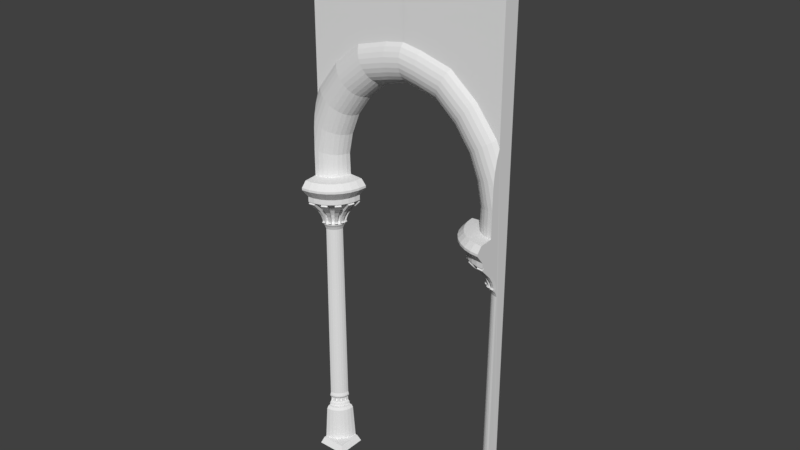 # Source: arch.blend  (saved by Blender 2.78.0; exported with 4.5.12 LTS)
import bpy
from mathutils import Matrix  # noqa: F401  (used for matrix-valued properties, if any)

bpy.ops.wm.read_factory_settings(use_empty=True)
scene = bpy.context.scene
scene.name = 'Scene'

# ---- collections
col_collection_1 = bpy.data.collections.new('Collection 1'); scene.collection.children.link(col_collection_1)

# ---- world
world_world = bpy.data.worlds.new('World'); scene.world = world_world
world_world.color = (0.05088, 0.05088, 0.05088)
world_world.use_sun_shadow = False
world_world.sun_shadow_jitter_overblur = 0.0
world_world.cycles.sampling_method = 'MANUAL'

# ---- meshes
me_cylinder_000 = bpy.data.meshes.new('Cylinder.000')
me_cylinder_000.from_pydata([(3.391, -1.42, 0.0009027), (3.648, -1.163, 0.2), (4.8, -1.045, 0.2), (4.8, -0.8119, 1.942), (4.596, -1.025, 0.2), (4.641, -0.7963, 1.942), (4.4, -0.9654, 0.2), (4.489, -0.7501, 1.942), (4.219, -0.8687, 0.2), (4.348, -0.675, 1.942), (4.06, -0.7387, 0.2), (4.225, -0.5739, 1.942), (3.93, -0.5803, 0.2), (4.124, -0.4508, 1.942), (3.834, -0.3995, 0.2), (4.049, -0.3104, 1.942), (3.774, -0.2034, 0.2), (4.003, -0.158, 1.942), (3.754, 0.0005511, 0.2), (3.987, 0.0005511, 1.942), (4.8, -0.6961, 1.951), (4.664, -0.6827, 1.951), (4.533, -0.6431, 1.951), (4.413, -0.5787, 1.951), (4.307, -0.492, 1.951), (4.22, -0.3865, 1.951), (4.156, -0.266, 1.951), (4.116, -0.1354, 1.951), (4.103, 0.0005502, 1.951), (4.8, -0.6658, 2.09), (4.67, -0.653, 2.09), (4.545, -0.6151, 2.09), (4.429, -0.5535, 2.09), (4.328, -0.4706, 2.09), (4.246, -0.3697, 2.09), (4.184, -0.2545, 2.09), (4.146, -0.1294, 2.09), (4.133, 0.0005502, 2.09), (4.8, -0.5969, 2.148), (4.683, -0.5855, 2.148), (4.571, -0.5515, 2.148), (4.468, -0.4963, 2.148), (4.377, -0.4219, 2.148), (4.303, -0.3314, 2.148), (4.248, -0.2281, 2.148), (4.214, -0.116, 2.148), (4.202, 0.0005502, 2.148), (4.8, -0.5803, 2.349), (4.686, -0.5691, 2.349), (4.577, -0.5361, 2.349), (4.477, -0.4824, 2.349), (4.389, -0.4102, 2.349), (4.317, -0.3222, 2.349), (4.263, -0.2217, 2.349), (4.23, -0.1128, 2.349), (4.219, 0.0005502, 2.349), (4.8, -0.6492, 2.461), (4.673, -0.6368, 2.461), (4.551, -0.5998, 2.461), (4.439, -0.5397, 2.461), (4.34, -0.4589, 2.461), (4.259, -0.3605, 2.461), (4.199, -0.2481, 2.461), (4.162, -0.1262, 2.461), (4.15, 0.0005502, 2.461), (4.8, -0.6492, 2.517), (4.673, -0.6368, 2.517), (4.551, -0.5998, 2.517), (4.439, -0.5397, 2.517), (4.34, -0.4589, 2.517), (4.259, -0.3605, 2.517), (4.199, -0.2481, 2.517), (4.162, -0.1262, 2.517), (4.15, 0.0005502, 2.517), (4.8, -0.6047, 2.655), (4.682, -0.5931, 2.655), (4.568, -0.5586, 2.655), (4.463, -0.5027, 2.655), (4.372, -0.4274, 2.655), (4.296, -0.3357, 2.655), (4.24, -0.2311, 2.655), (4.206, -0.1175, 2.655), (4.194, 0.0005502, 2.655), (4.8, -0.6047, 11.95), (4.682, -0.5931, 11.95), (4.568, -0.5586, 11.95), (4.463, -0.5027, 11.95), (4.372, -0.4274, 11.95), (4.296, -0.3357, 11.95), (4.24, -0.2311, 11.95), (4.206, -0.1175, 11.95), (4.194, 0.0005502, 11.95), (4.8, -0.905, 1.821), (4.623, -0.8876, 1.821), (4.453, -0.8361, 1.821), (4.297, -0.7524, 1.821), (4.159, -0.6398, 1.821), (4.047, -0.5026, 1.821), (3.963, -0.346, 1.821), (3.911, -0.1761, 1.821), (3.894, 0.0005511, 1.821), (4.8, -0.6808, 12.07), (4.667, -0.6677, 12.07), (4.539, -0.6289, 12.07), (4.421, -0.566, 12.07), (4.318, -0.4812, 12.07), (4.233, -0.378, 12.07), (4.17, -0.2602, 12.07), (4.131, -0.1324, 12.07), (4.118, 0.0005502, 12.07), (4.8, -0.6808, 12.13), (4.667, -0.6677, 12.13), (4.539, -0.6289, 12.13), (4.421, -0.566, 12.13), (4.318, -0.4812, 12.13), (4.233, -0.378, 12.13), (4.17, -0.2602, 12.13), (4.131, -0.1324, 12.13), (4.118, 0.0005502, 12.13), (4.8, -0.608, 12.24), (4.681, -0.5963, 12.24), (4.567, -0.5617, 12.24), (4.461, -0.5055, 12.24), (4.369, -0.4298, 12.24), (4.294, -0.3376, 12.24), (4.237, -0.2323, 12.24), (4.203, -0.1182, 12.24), (4.191, 0.0005502, 12.24), (4.8, -0.6354, 12.41), (4.676, -0.6232, 12.41), (4.556, -0.587, 12.41), (4.446, -0.5282, 12.41), (4.35, -0.4491, 12.41), (4.271, -0.3528, 12.41), (4.212, -0.2428, 12.41), (4.176, -0.1235, 12.41), (4.164, 0.0005502, 12.41), (4.8, -0.7273, 12.65), (4.658, -0.7134, 12.65), (4.521, -0.6719, 12.65), (4.395, -0.6047, 12.65), (4.285, -0.5141, 12.65), (4.194, -0.4038, 12.65), (4.127, -0.278, 12.65), (4.086, -0.1415, 12.65), (4.072, 0.0005502, 12.65), (4.8, -0.929, 12.97), (4.618, -0.9111, 12.97), (4.444, -0.8582, 12.97), (4.283, -0.7723, 12.97), (4.142, -0.6567, 12.97), (4.027, -0.5159, 12.97), (3.941, -0.3552, 12.97), (3.888, -0.1808, 12.97), (3.87, 0.0005511, 12.97), (4.8, -1.512, 13.57), (4.505, -1.483, 13.57), (4.221, -1.397, 13.57), (3.959, -1.257, 13.57), (3.73, -1.069, 13.57), (3.542, -0.8397, 13.57), (3.402, -0.5782, 13.57), (3.316, -0.2945, 13.57), (3.287, 0.0005511, 13.57), (4.8, -1.624, 13.57), (4.483, -1.593, 13.57), (4.178, -1.501, 13.57), (3.897, -1.35, 13.57), (3.651, -1.148, 13.57), (3.449, -0.9021, 13.57), (3.299, -0.6212, 13.57), (3.206, -0.3164, 13.57), (3.175, 0.0005511, 13.57), (4.8, -1.624, 13.82), (4.483, -1.593, 13.82), (4.178, -1.501, 13.82), (3.897, -1.35, 13.82), (3.651, -1.148, 13.82), (3.449, -0.9021, 13.82), (3.299, -0.6212, 13.82), (3.206, -0.3164, 13.82), (3.175, 0.0005511, 13.82), (4.8, -1.995, 14.28), (4.41, -1.957, 14.28), (4.036, -1.844, 14.28), (3.691, -1.659, 14.28), (3.388, -1.411, 14.28), (3.14, -1.108, 14.28), (2.956, -0.7633, 14.28), (2.842, -0.3889, 14.28), (2.804, 0.0005511, 14.28), (4.8, -1.995, 14.39), (4.41, -1.957, 14.39), (4.036, -1.844, 14.39), (3.691, -1.659, 14.39), (3.388, -1.411, 14.39), (3.14, -1.108, 14.39), (2.956, -0.7633, 14.39), (2.842, -0.3889, 14.39), (2.804, 0.0005511, 14.39), (4.8, -1.752, 14.66), (4.458, -1.718, 14.66), (4.129, -1.618, 14.66), (3.826, -1.456, 14.66), (3.561, -1.238, 14.66), (3.343, -0.9729, 14.66), (3.181, -0.67, 14.66), (3.081, -0.3413, 14.66), (3.047, 0.0005511, 14.66), (4.8, -1.112, 14.7), (4.583, -1.091, 14.7), (4.374, -1.027, 14.7), (4.181, -0.9246, 14.7), (4.013, -0.7862, 14.7), (3.874, -0.6176, 14.7), (3.772, -0.4253, 14.7), (3.708, -0.2165, 14.7), (3.687, 0.0005511, 14.7), (4.8, -1.112, 15.95), (4.588, -1.091, 15.9), (4.384, -1.027, 15.86), (4.196, -0.9246, 15.82), (4.031, -0.7862, 15.78), (3.896, -0.6176, 15.75), (3.796, -0.4253, 15.73), (3.734, -0.2165, 15.72), (3.713, 0.0005511, 15.71), (4.74, -1.091, 17.21), (4.54, -1.112, 17.13), (4.341, -1.091, 17.04), (4.149, -1.027, 16.96), (3.972, -0.9246, 16.89), (3.817, -0.7862, 16.82), (3.69, -0.6176, 16.77), (3.595, -0.4253, 16.73), (3.537, -0.2165, 16.7), (3.517, 0.0005511, 16.69), (4.647, -0.7862, 18.83), (4.512, -0.9246, 18.72), (4.357, -1.027, 18.61), (4.19, -1.091, 18.49), (4.016, -1.112, 18.36), (3.841, -1.091, 18.23), (3.674, -1.027, 18.1), (3.519, -0.9246, 17.99), (3.384, -0.7862, 17.89), (3.273, -0.6176, 17.8), (3.19, -0.4253, 17.74), (3.139, -0.2165, 17.71), (3.122, 0.0005511, 17.69), (3.867, 0.0005511, 20.37), (3.657, -0.7862, 20.12), (3.548, -0.9246, 20.0), (3.424, -1.027, 19.85), (3.289, -1.091, 19.69), (3.149, -1.112, 19.52), (3.008, -1.091, 19.36), (2.874, -1.027, 19.2), (2.749, -0.9246, 19.05), (2.641, -0.7862, 18.92), (2.551, -0.6176, 18.82), (2.485, -0.4253, 18.74), (2.444, -0.2165, 18.69), (2.43, 0.0005521, 18.67), (2.531, 0.0005511, 21.47), (2.381, -0.7862, 21.18), (2.304, -0.9246, 21.03), (2.215, -1.027, 20.86), (2.119, -1.091, 20.67), (2.019, -1.112, 20.48), (1.919, -1.091, 20.29), (1.823, -1.027, 20.1), (1.735, -0.9246, 19.93), (1.657, -0.7862, 19.78), (1.593, -0.6176, 19.66), (1.546, -0.4253, 19.57), (1.517, -0.2165, 19.51), (1.507, 0.0005521, 19.49), (0.9145, 0.0005511, 21.93), (0.875, -0.7862, 21.6), (0.8545, -0.9246, 21.44), (0.8312, -1.027, 21.25), (0.8059, -1.091, 21.04), (0.7795, -1.112, 20.82), (0.7532, -1.091, 20.61), (0.7279, -1.027, 20.4), (0.7045, -0.9246, 20.21), (0.6841, -0.7862, 20.04), (0.6673, -0.6176, 19.9), (0.6548, -0.4253, 19.8), (0.6471, -0.2165, 19.74), (0.6445, 0.0005521, 19.72), (4.654, -0.7981, 12.21), (4.787, -0.8112, 12.21), (4.359, -0.6815, 12.21), (4.477, -0.7445, 12.21), (4.132, -0.4611, 12.21), (4.217, -0.5644, 12.21), (4.006, -0.1704, 12.21), (4.045, -0.2982, 12.21), (3.988, 0.01339, 12.21), (4.666, -0.7476, 12.27), (4.785, -0.7593, 12.27), (4.39, -0.6396, 12.27), (4.495, -0.6958, 12.27), (4.176, -0.434, 12.27), (4.252, -0.5262, 12.27), (4.057, -0.1623, 12.27), (4.092, -0.2765, 12.27), (4.04, 0.01545, 12.27), (4.661, -0.7725, 12.37), (4.785, -0.7847, 12.37), (4.376, -0.6605, 12.37), (4.486, -0.7193, 12.37), (4.155, -0.4479, 12.37), (4.234, -0.5443, 12.37), (4.032, -0.1671, 12.37), (4.069, -0.2864, 12.37), (4.014, 0.01526, 12.37), (4.644, -0.8517, 12.58), (4.786, -0.8657, 12.58), (4.33, -0.7273, 12.58), (4.456, -0.7945, 12.58), (4.087, -0.492, 12.58), (4.177, -0.6023, 12.58), (3.953, -0.1818, 12.58), (3.994, -0.3184, 12.58), (3.933, 0.01418, 12.58), (4.606, -1.033, 12.88), (4.788, -1.051, 12.88), (4.225, -0.8804, 12.88), (4.386, -0.9663, 12.88), (3.932, -0.5936, 12.88), (4.048, -0.7344, 12.88), (3.771, -0.2164, 12.88), (3.824, -0.3907, 12.88), (3.748, 0.01256, 12.88), (4.494, -1.594, 13.47), (4.789, -1.623, 13.47), (3.907, -1.356, 13.47), (4.168, -1.495, 13.47), (3.456, -0.9107, 13.47), (3.644, -1.14, 13.47), (3.209, -0.327, 13.47), (3.295, -0.6107, 13.47), (3.176, 0.01152, 13.47), (4.692, -0.4966, 2.141), (4.808, -0.5081, 2.141), (4.51, -0.4175, 2.141), (4.613, -0.4728, 2.141), (4.372, -0.2748, 2.141), (4.446, -0.3653, 2.141), (4.299, -0.09011, 2.141), (4.333, -0.2022, 2.141), (4.291, -0.008197, 2.141), (4.811, 0.0005506, 0.2), (4.811, 0.0005502, 19.15), (4.811, 0.0005502, 27.45), (4.695, -0.4803, 2.341), (4.808, -0.4915, 2.341), (4.519, -0.4037, 2.341), (4.619, -0.4574, 2.341), (4.386, -0.2655, 2.341), (4.458, -0.3536, 2.341), (4.315, -0.08686, 2.341), (4.348, -0.1958, 2.341), (4.308, -0.008197, 2.341), (4.695, -0.5277, 11.78), (4.8, -0.5381, 11.78), (4.8, -0.7862, 18.48), (4.8, -0.7862, 27.45), (4.8, -1.091, 16.95), (4.8, -1.071, 17.24), (4.8, -0.9246, 18.07), (4.261, 0.0005502, 11.78), (4.8, -0.7862, 19.47), (4.271, -0.1045, 11.78), (4.8, -1.027, 17.6), (4.302, -0.2056, 11.78), (4.352, -0.2987, 11.78), (4.419, -0.3803, 11.78), (4.5, -0.4473, 11.78), (4.593, -0.4971, 11.78), (-0.00211, -0.7862, 27.43), (2.799, -0.7862, 27.45), (4.138, -0.7862, 27.45), (0.9838, -0.7862, 27.45), (2.767, 0.0005502, 27.45), (0.9275, 0.0005511, 27.45), (4.021, 0.0005502, 27.45), (-0.00211, 0.0005521, 22.08), (-0.00211, -0.7862, 21.75), (-0.00211, -0.9246, 21.59), (-0.00211, -1.027, 21.39), (-0.00211, -1.091, 21.19), (-0.00211, -1.112, 20.97), (-0.00211, -1.091, 20.76), (-0.00211, -1.027, 20.55), (-0.00211, -0.9246, 20.36), (-0.00211, -0.7862, 20.19), (-0.00211, -0.6176, 20.05), (-0.00211, -0.4253, 19.95), (-0.00211, -0.2165, 19.89), (-0.00211, 0.000553, 19.87), (-0.00211, -0.6734, 27.44), (-0.00211, 0.0005511, 27.45), (-0.00211, -0.4015, 27.44), (-0.00211, -0.5433, 27.44), (3.391, 2.384e-07, 0.0009027), (3.648, -2.384e-07, 0.2), (4.811, -1.163, 0.2), (4.811, -1.42, 0.0009027), (4.811, 2.384e-07, 0.0009027), (-3.391, -1.42, 0.0009027), (-3.648, -1.163, 0.2), (-4.8, -1.045, 0.2), (-4.8, -0.8119, 1.942), (-4.596, -1.025, 0.2), (-4.641, -0.7963, 1.942), (-4.4, -0.9654, 0.2), (-4.489, -0.7501, 1.942), (-4.219, -0.8687, 0.2), (-4.348, -0.675, 1.942), (-4.06, -0.7387, 0.2), (-4.225, -0.5739, 1.942), (-3.93, -0.5803, 0.2), (-4.124, -0.4508, 1.942), (-3.834, -0.3995, 0.2), (-4.049, -0.3104, 1.942), (-3.774, -0.2034, 0.2), (-4.003, -0.158, 1.942), (-3.754, 0.0005511, 0.2), (-3.987, 0.0005511, 1.942), (-4.8, -0.6961, 1.951), (-4.664, -0.6827, 1.951), (-4.533, -0.6431, 1.951), (-4.413, -0.5787, 1.951), (-4.307, -0.492, 1.951), (-4.22, -0.3865, 1.951), (-4.156, -0.266, 1.951), (-4.116, -0.1354, 1.951), (-4.103, 0.0005502, 1.951), (-4.8, -0.6658, 2.09), (-4.67, -0.653, 2.09), (-4.545, -0.6151, 2.09), (-4.429, -0.5535, 2.09), (-4.328, -0.4706, 2.09), (-4.246, -0.3697, 2.09), (-4.184, -0.2545, 2.09), (-4.146, -0.1294, 2.09), (-4.133, 0.0005502, 2.09), (-4.8, -0.5969, 2.148), (-4.683, -0.5855, 2.148), (-4.571, -0.5515, 2.148), (-4.468, -0.4963, 2.148), (-4.377, -0.4219, 2.148), (-4.303, -0.3314, 2.148), (-4.248, -0.2281, 2.148), (-4.214, -0.116, 2.148), (-4.202, 0.0005502, 2.148), (-4.8, -0.5803, 2.349), (-4.686, -0.5691, 2.349), (-4.577, -0.5361, 2.349), (-4.477, -0.4824, 2.349), (-4.389, -0.4102, 2.349), (-4.317, -0.3222, 2.349), (-4.263, -0.2217, 2.349), (-4.23, -0.1128, 2.349), (-4.219, 0.0005502, 2.349), (-4.8, -0.6492, 2.461), (-4.673, -0.6368, 2.461), (-4.551, -0.5998, 2.461), (-4.439, -0.5397, 2.461), (-4.34, -0.4589, 2.461), (-4.259, -0.3605, 2.461), (-4.199, -0.2481, 2.461), (-4.162, -0.1262, 2.461), (-4.15, 0.0005502, 2.461), (-4.8, -0.6492, 2.517), (-4.673, -0.6368, 2.517), (-4.551, -0.5998, 2.517), (-4.439, -0.5397, 2.517), (-4.34, -0.4589, 2.517), (-4.259, -0.3605, 2.517), (-4.199, -0.2481, 2.517), (-4.162, -0.1262, 2.517), (-4.15, 0.0005502, 2.517), (-4.8, -0.6047, 2.655), (-4.682, -0.5931, 2.655), (-4.568, -0.5586, 2.655), (-4.463, -0.5027, 2.655), (-4.372, -0.4274, 2.655), (-4.296, -0.3357, 2.655), (-4.24, -0.2311, 2.655), (-4.206, -0.1175, 2.655), (-4.194, 0.0005502, 2.655), (-4.8, -0.6047, 11.95), (-4.682, -0.5931, 11.95), (-4.568, -0.5586, 11.95), (-4.463, -0.5027, 11.95), (-4.372, -0.4274, 11.95), (-4.296, -0.3357, 11.95), (-4.24, -0.2311, 11.95), (-4.206, -0.1175, 11.95), (-4.194, 0.0005502, 11.95), (-4.8, -0.905, 1.821), (-4.623, -0.8876, 1.821), (-4.453, -0.8361, 1.821), (-4.297, -0.7524, 1.821), (-4.159, -0.6398, 1.821), (-4.047, -0.5026, 1.821), (-3.963, -0.346, 1.821), (-3.911, -0.1761, 1.821), (-3.894, 0.0005511, 1.821), (-4.8, -0.6808, 12.07), (-4.667, -0.6677, 12.07), (-4.539, -0.6289, 12.07), (-4.421, -0.566, 12.07), (-4.318, -0.4812, 12.07), (-4.233, -0.378, 12.07), (-4.17, -0.2602, 12.07), (-4.131, -0.1324, 12.07), (-4.118, 0.0005502, 12.07), (-4.8, -0.6808, 12.13), (-4.667, -0.6677, 12.13), (-4.539, -0.6289, 12.13), (-4.421, -0.566, 12.13), (-4.318, -0.4812, 12.13), (-4.233, -0.378, 12.13), (-4.17, -0.2602, 12.13), (-4.131, -0.1324, 12.13), (-4.118, 0.0005502, 12.13), (-4.8, -0.608, 12.24), (-4.681, -0.5963, 12.24), (-4.567, -0.5617, 12.24), (-4.461, -0.5055, 12.24), (-4.369, -0.4298, 12.24), (-4.294, -0.3376, 12.24), (-4.237, -0.2323, 12.24), (-4.203, -0.1182, 12.24), (-4.191, 0.0005502, 12.24), (-4.8, -0.6354, 12.41), (-4.676, -0.6232, 12.41), (-4.556, -0.587, 12.41), (-4.446, -0.5282, 12.41), (-4.35, -0.4491, 12.41), (-4.271, -0.3528, 12.41), (-4.212, -0.2428, 12.41), (-4.176, -0.1235, 12.41), (-4.164, 0.0005502, 12.41), (-4.8, -0.7273, 12.65), (-4.658, -0.7134, 12.65), (-4.521, -0.6719, 12.65), (-4.395, -0.6047, 12.65), (-4.285, -0.5141, 12.65), (-4.194, -0.4038, 12.65), (-4.127, -0.278, 12.65), (-4.086, -0.1415, 12.65), (-4.072, 0.0005502, 12.65), (-4.8, -0.929, 12.97), (-4.618, -0.9111, 12.97), (-4.444, -0.8582, 12.97), (-4.283, -0.7723, 12.97), (-4.142, -0.6567, 12.97), (-4.027, -0.5159, 12.97), (-3.941, -0.3552, 12.97), (-3.888, -0.1808, 12.97), (-3.87, 0.0005511, 12.97), (-4.8, -1.512, 13.57), (-4.505, -1.483, 13.57), (-4.221, -1.397, 13.57), (-3.959, -1.257, 13.57), (-3.73, -1.069, 13.57), (-3.542, -0.8397, 13.57), (-3.402, -0.5782, 13.57), (-3.316, -0.2945, 13.57), (-3.287, 0.0005511, 13.57), (-4.8, -1.624, 13.57), (-4.483, -1.593, 13.57), (-4.178, -1.501, 13.57), (-3.897, -1.35, 13.57), (-3.651, -1.148, 13.57), (-3.449, -0.9021, 13.57), (-3.299, -0.6212, 13.57), (-3.206, -0.3164, 13.57), (-3.175, 0.0005511, 13.57), (-4.8, -1.624, 13.82), (-4.483, -1.593, 13.82), (-4.178, -1.501, 13.82), (-3.897, -1.35, 13.82), (-3.651, -1.148, 13.82), (-3.449, -0.9021, 13.82), (-3.299, -0.6212, 13.82), (-3.206, -0.3164, 13.82), (-3.175, 0.0005511, 13.82), (-4.8, -1.995, 14.28), (-4.41, -1.957, 14.28), (-4.036, -1.844, 14.28), (-3.691, -1.659, 14.28), (-3.388, -1.411, 14.28), (-3.14, -1.108, 14.28), (-2.956, -0.7633, 14.28), (-2.842, -0.3889, 14.28), (-2.804, 0.0005511, 14.28), (-4.8, -1.995, 14.39), (-4.41, -1.957, 14.39), (-4.036, -1.844, 14.39), (-3.691, -1.659, 14.39), (-3.388, -1.411, 14.39), (-3.14, -1.108, 14.39), (-2.956, -0.7633, 14.39), (-2.842, -0.3889, 14.39), (-2.804, 0.0005511, 14.39), (-4.8, -1.752, 14.66), (-4.458, -1.718, 14.66), (-4.129, -1.618, 14.66), (-3.826, -1.456, 14.66), (-3.561, -1.238, 14.66), (-3.343, -0.9729, 14.66), (-3.181, -0.67, 14.66), (-3.081, -0.3413, 14.66), (-3.047, 0.0005511, 14.66), (-4.8, -1.112, 14.7), (-4.583, -1.091, 14.7), (-4.374, -1.027, 14.7), (-4.181, -0.9246, 14.7), (-4.013, -0.7862, 14.7), (-3.874, -0.6176, 14.7), (-3.772, -0.4253, 14.7), (-3.708, -0.2165, 14.7), (-3.687, 0.0005511, 14.7), (-4.8, -1.112, 15.95), (-4.588, -1.091, 15.9), (-4.384, -1.027, 15.86), (-4.196, -0.9246, 15.82), (-4.031, -0.7862, 15.78), (-3.896, -0.6176, 15.75), (-3.796, -0.4253, 15.73), (-3.734, -0.2165, 15.72), (-3.713, 0.0005511, 15.71), (-4.74, -1.091, 17.21), (-4.54, -1.112, 17.13), (-4.341, -1.091, 17.04), (-4.149, -1.027, 16.96), (-3.972, -0.9246, 16.89), (-3.817, -0.7862, 16.82), (-3.69, -0.6176, 16.77), (-3.595, -0.4253, 16.73), (-3.537, -0.2165, 16.7), (-3.517, 0.0005511, 16.69), (-4.647, -0.7862, 18.83), (-4.512, -0.9246, 18.72), (-4.357, -1.027, 18.61), (-4.19, -1.091, 18.49), (-4.016, -1.112, 18.36), (-3.841, -1.091, 18.23), (-3.674, -1.027, 18.1), (-3.519, -0.9246, 17.99), (-3.384, -0.7862, 17.89), (-3.273, -0.6176, 17.8), (-3.19, -0.4253, 17.74), (-3.139, -0.2165, 17.71), (-3.122, 0.0005511, 17.69), (-3.867, 0.0005511, 20.37), (-3.657, -0.7862, 20.12), (-3.548, -0.9246, 20.0), (-3.424, -1.027, 19.85), (-3.289, -1.091, 19.69), (-3.149, -1.112, 19.52), (-3.008, -1.091, 19.36), (-2.874, -1.027, 19.2), (-2.749, -0.9246, 19.05), (-2.641, -0.7862, 18.92), (-2.551, -0.6176, 18.82), (-2.485, -0.4253, 18.74), (-2.444, -0.2165, 18.69), (-2.43, 0.0005521, 18.67), (-2.531, 0.0005511, 21.47), (-2.381, -0.7862, 21.18), (-2.304, -0.9246, 21.03), (-2.215, -1.027, 20.86), (-2.119, -1.091, 20.67), (-2.019, -1.112, 20.48), (-1.919, -1.091, 20.29), (-1.823, -1.027, 20.1), (-1.735, -0.9246, 19.93), (-1.657, -0.7862, 19.78), (-1.593, -0.6176, 19.66), (-1.546, -0.4253, 19.57), (-1.517, -0.2165, 19.51), (-1.507, 0.0005521, 19.49), (-0.9145, 0.0005511, 21.93), (-0.875, -0.7862, 21.6), (-0.8545, -0.9246, 21.44), (-0.8312, -1.027, 21.25), (-0.8059, -1.091, 21.04), (-0.7795, -1.112, 20.82), (-0.7532, -1.091, 20.61), (-0.7279, -1.027, 20.4), (-0.7045, -0.9246, 20.21), (-0.6841, -0.7862, 20.04), (-0.6673, -0.6176, 19.9), (-0.6548, -0.4253, 19.8), (-0.6471, -0.2165, 19.74), (-0.6445, 0.0005521, 19.72), (-4.654, -0.7981, 12.21), (-4.787, -0.8112, 12.21), (-4.359, -0.6815, 12.21), (-4.477, -0.7445, 12.21), (-4.132, -0.4611, 12.21), (-4.217, -0.5644, 12.21), (-4.006, -0.1704, 12.21), (-4.045, -0.2982, 12.21), (-3.988, 0.01339, 12.21), (-4.666, -0.7476, 12.27), (-4.785, -0.7593, 12.27), (-4.39, -0.6396, 12.27), (-4.495, -0.6958, 12.27), (-4.176, -0.434, 12.27), (-4.252, -0.5262, 12.27), (-4.057, -0.1623, 12.27), (-4.092, -0.2765, 12.27), (-4.04, 0.01545, 12.27), (-4.661, -0.7725, 12.37), (-4.785, -0.7847, 12.37), (-4.376, -0.6605, 12.37), (-4.486, -0.7193, 12.37), (-4.155, -0.4479, 12.37), (-4.234, -0.5443, 12.37), (-4.032, -0.1671, 12.37), (-4.069, -0.2864, 12.37), (-4.014, 0.01526, 12.37), (-4.644, -0.8517, 12.58), (-4.786, -0.8657, 12.58), (-4.33, -0.7273, 12.58), (-4.456, -0.7945, 12.58), (-4.087, -0.492, 12.58), (-4.177, -0.6023, 12.58), (-3.953, -0.1818, 12.58), (-3.994, -0.3184, 12.58), (-3.933, 0.01418, 12.58), (-4.606, -1.033, 12.88), (-4.788, -1.051, 12.88), (-4.225, -0.8804, 12.88), (-4.386, -0.9663, 12.88), (-3.932, -0.5936, 12.88), (-4.048, -0.7344, 12.88), (-3.771, -0.2164, 12.88), (-3.824, -0.3907, 12.88), (-3.748, 0.01256, 12.88), (-4.494, -1.594, 13.47), (-4.789, -1.623, 13.47), (-3.907, -1.356, 13.47), (-4.168, -1.495, 13.47), (-3.456, -0.9107, 13.47), (-3.644, -1.14, 13.47), (-3.209, -0.327, 13.47), (-3.295, -0.6107, 13.47), (-3.176, 0.01152, 13.47), (-4.692, -0.4966, 2.141), (-4.808, -0.5081, 2.141), (-4.51, -0.4175, 2.141), (-4.613, -0.4728, 2.141), (-4.372, -0.2748, 2.141), (-4.446, -0.3653, 2.141), (-4.299, -0.09011, 2.141), (-4.333, -0.2022, 2.141), (-4.291, -0.008197, 2.141), (-4.811, 0.0005506, 0.2), (-4.811, 0.0005502, 19.15), (-4.811, 0.0005502, 27.45), (-4.695, -0.4803, 2.341), (-4.808, -0.4915, 2.341), (-4.519, -0.4037, 2.341), (-4.619, -0.4574, 2.341), (-4.386, -0.2655, 2.341), (-4.458, -0.3536, 2.341), (-4.315, -0.08686, 2.341), (-4.348, -0.1958, 2.341), (-4.308, -0.008197, 2.341), (-4.695, -0.5277, 11.78), (-4.8, -0.5381, 11.78), (-4.8, -0.7862, 18.48), (-4.8, -0.7862, 27.45), (-4.8, -1.091, 16.95), (-4.8, -1.071, 17.24), (-4.8, -0.9246, 18.07), (-4.261, 0.0005502, 11.78), (-4.8, -0.7862, 19.47), (-4.271, -0.1045, 11.78), (-4.8, -1.027, 17.6), (-4.302, -0.2056, 11.78), (-4.352, -0.2987, 11.78), (-4.419, -0.3803, 11.78), (-4.5, -0.4473, 11.78), (-4.593, -0.4971, 11.78), (0.00211, -0.7862, 27.43), (-2.799, -0.7862, 27.45), (-4.138, -0.7862, 27.45), (-0.9838, -0.7862, 27.45), (-2.767, 0.0005502, 27.45), (-0.9275, 0.0005511, 27.45), (-4.021, 0.0005502, 27.45), (0.00211, 0.0005521, 22.08), (0.00211, -0.7862, 21.75), (0.00211, -0.9246, 21.59), (0.00211, -1.027, 21.39), (0.00211, -1.091, 21.19), (0.00211, -1.112, 20.97), (0.00211, -1.091, 20.76), (0.00211, -1.027, 20.55), (0.00211, -0.9246, 20.36), (0.00211, -0.7862, 20.19), (0.00211, -0.6176, 20.05), (0.00211, -0.4253, 19.95), (0.00211, -0.2165, 19.89), (0.00211, 0.000553, 19.87), (0.00211, -0.6734, 27.44), (0.00211, 0.0005511, 27.45), (0.00211, -0.4015, 27.44), (0.00211, -0.5433, 27.44), (-3.391, 2.384e-07, 0.0009027), (-3.648, -2.384e-07, 0.2), (-4.811, -1.163, 0.2), (-4.811, -1.42, 0.0009027), (-4.811, 2.384e-07, 0.0009027)], [], [(408, 412, 411, 0), (18, 355, 412, 408, 409), (391, 279, 386, 383), (404, 383, 386, 388, 405, 406, 407), (92, 3, 5, 93), (93, 5, 7, 94), (94, 7, 9, 95), (95, 9, 11, 96), (96, 11, 13, 97), (97, 13, 15, 98), (98, 15, 17, 99), (99, 17, 19, 100), (9, 7, 22, 23), (19, 17, 27, 28), (11, 9, 23, 24), (13, 11, 24, 25), (5, 3, 20, 21), (15, 13, 25, 26), (7, 5, 21, 22), (17, 15, 26, 27), (30, 29, 38, 39), (21, 20, 29, 30), (22, 21, 30, 31), (23, 22, 31, 32), (24, 23, 32, 33), (25, 24, 33, 34), (26, 25, 34, 35), (27, 26, 35, 36), (28, 27, 36, 37), (42, 41, 50, 51), (31, 30, 39, 40), (32, 31, 40, 41), (33, 32, 41, 42), (34, 33, 42, 43), (35, 34, 43, 44), (36, 35, 44, 45), (37, 36, 45, 46), (54, 53, 62, 63), (46, 55, 366, 354), (44, 43, 52, 53), (46, 45, 54, 55), (54, 45, 352, 364), (44, 53, 365, 353), (45, 44, 353, 352), (40, 39, 48, 49), (52, 43, 350, 362), (40, 49, 361, 349), (55, 54, 63, 64), (48, 47, 56, 57), (49, 48, 57, 58), (50, 49, 58, 59), (51, 50, 59, 60), (52, 51, 60, 61), (53, 52, 61, 62), (57, 56, 65, 66), (58, 57, 66, 67), (59, 58, 67, 68), (60, 59, 68, 69), (61, 60, 69, 70), (62, 61, 70, 71), (63, 62, 71, 72), (64, 63, 72, 73), (76, 75, 367, 382), (66, 65, 74, 75), (67, 66, 75, 76), (68, 67, 76, 77), (69, 68, 77, 78), (70, 69, 78, 79), (71, 70, 79, 80), (72, 71, 80, 81), (73, 72, 81, 82), (381, 382, 85, 86), (380, 381, 86, 87), (379, 380, 87, 88), (378, 379, 88, 89), (376, 378, 89, 90), (374, 376, 90, 91), (367, 368, 83, 84), (16, 99, 100, 18), (14, 98, 99, 16), (12, 97, 98, 14), (10, 96, 97, 12), (8, 95, 96, 10), (6, 94, 95, 8), (4, 93, 94, 6), (2, 92, 93, 4), (102, 101, 110, 111), (89, 88, 106, 107), (90, 89, 107, 108), (91, 90, 108, 109), (84, 83, 101, 102), (85, 84, 102, 103), (86, 85, 103, 104), (87, 86, 104, 105), (88, 87, 105, 106), (114, 113, 122, 123), (103, 102, 111, 112), (104, 103, 112, 113), (105, 104, 113, 114), (106, 105, 114, 115), (107, 106, 115, 116), (108, 107, 116, 117), (109, 108, 117, 118), (129, 120, 301, 310), (116, 115, 124, 125), (118, 117, 126, 127), (119, 128, 311, 302), (112, 121, 304, 295), (112, 111, 120, 121), (156, 147, 328, 337), (127, 126, 135, 136), (117, 116, 299, 298), (121, 120, 129, 130), (120, 111, 292, 301), (123, 122, 131, 132), (146, 155, 338, 329), (115, 114, 297, 296), (125, 124, 133, 134), (130, 129, 138, 139), (113, 112, 295, 294), (132, 131, 140, 141), (110, 119, 302, 293), (134, 133, 142, 143), (136, 135, 144, 145), (111, 110, 293, 292), (139, 138, 147, 148), (141, 140, 149, 150), (143, 142, 151, 152), (145, 144, 153, 154), (150, 149, 158, 159), (152, 151, 160, 161), (154, 153, 162, 163), (127, 309, 318, 136), (148, 147, 156, 157), (161, 160, 169, 170), (162, 161, 170, 171), (163, 162, 171, 172), (156, 155, 164, 165), (157, 156, 165, 166), (158, 157, 166, 167), (159, 158, 167, 168), (160, 159, 168, 169), (165, 164, 173, 174), (166, 165, 174, 175), (167, 166, 175, 176), (168, 167, 176, 177), (169, 168, 177, 178), (170, 169, 178, 179), (171, 170, 179, 180), (172, 171, 180, 181), (183, 182, 191, 192), (174, 173, 182, 183), (175, 174, 183, 184), (176, 175, 184, 185), (177, 176, 185, 186), (178, 177, 186, 187), (179, 178, 187, 188), (180, 179, 188, 189), (181, 180, 189, 190), (195, 194, 203, 204), (184, 183, 192, 193), (185, 184, 193, 194), (186, 185, 194, 195), (187, 186, 195, 196), (188, 187, 196, 197), (189, 188, 197, 198), (190, 189, 198, 199), (207, 206, 215, 216), (196, 195, 204, 205), (197, 196, 205, 206), (198, 197, 206, 207), (199, 198, 207, 208), (192, 191, 200, 201), (193, 192, 201, 202), (194, 193, 202, 203), (208, 207, 216, 217), (201, 200, 209, 210), (202, 201, 210, 211), (203, 202, 211, 212), (204, 203, 212, 213), (205, 204, 213, 214), (206, 205, 214, 215), (210, 209, 218, 219), (211, 210, 219, 220), (212, 211, 220, 221), (213, 212, 221, 222), (214, 213, 222, 223), (215, 214, 223, 224), (216, 215, 224, 225), (217, 216, 225, 226), (222, 221, 231, 232), (223, 222, 232, 233), (224, 223, 233, 234), (225, 224, 234, 235), (226, 225, 235, 236), (265, 251, 385, 384), (251, 237, 375, 370, 385), (218, 371, 227, 228), (219, 218, 228, 229), (220, 219, 229, 230), (221, 220, 230, 231), (240, 239, 253, 254), (235, 234, 247, 248), (236, 235, 248, 249), (278, 390, 405, 388), (227, 372, 377, 239, 240), (228, 227, 240, 241), (229, 228, 241, 242), (230, 229, 242, 243), (231, 230, 243, 244), (232, 231, 244, 245), (233, 232, 245, 246), (234, 233, 246, 247), (257, 256, 270, 271), (241, 240, 254, 255), (242, 241, 255, 256), (243, 242, 256, 257), (244, 243, 257, 258), (245, 244, 258, 259), (246, 245, 259, 260), (247, 246, 260, 261), (248, 247, 261, 262), (249, 248, 262, 263), (238, 237, 251, 252), (239, 238, 252, 253), (274, 273, 287, 288), (258, 257, 271, 272), (259, 258, 272, 273), (260, 259, 273, 274), (261, 260, 274, 275), (237, 369, 375), (262, 261, 275, 276), (263, 262, 276, 277), (252, 251, 265, 266), (253, 252, 266, 267), (254, 253, 267, 268), (255, 254, 268, 269), (256, 255, 269, 270), (289, 288, 400, 401), (275, 274, 288, 289), (276, 275, 289, 290), (277, 276, 290, 291), (266, 265, 279, 280), (267, 266, 280, 281), (268, 267, 281, 282), (269, 268, 282, 283), (270, 269, 283, 284), (271, 270, 284, 285), (272, 271, 285, 286), (273, 272, 286, 287), (264, 278, 388, 387), (290, 289, 401, 402), (291, 290, 402, 403), (250, 264, 387, 389), (279, 265, 384, 386), (280, 279, 391, 392), (281, 280, 392, 393), (282, 281, 393, 394), (283, 282, 394, 395), (284, 283, 395, 396), (285, 284, 396, 397), (286, 285, 397, 398), (287, 286, 398, 399), (288, 287, 399, 400), (307, 308, 317, 316), (296, 297, 306, 305), (298, 299, 308, 307), (292, 293, 302, 301), (294, 295, 304, 303), (301, 302, 311, 310), (303, 304, 313, 312), (305, 306, 315, 314), (310, 311, 320, 319), (312, 313, 322, 321), (314, 315, 324, 323), (316, 317, 326, 325), (319, 320, 329, 328), (321, 322, 331, 330), (323, 324, 333, 332), (325, 326, 335, 334), (330, 331, 340, 339), (332, 333, 342, 341), (334, 335, 344, 343), (328, 329, 338, 337), (155, 156, 337, 338), (157, 158, 339, 340), (121, 130, 313, 304), (128, 137, 320, 311), (159, 160, 341, 342), (131, 122, 303, 312), (138, 129, 310, 319), (161, 162, 343, 344), (123, 132, 315, 306), (133, 124, 305, 314), (137, 146, 329, 320), (130, 139, 322, 313), (140, 131, 312, 321), (147, 138, 319, 328), (132, 141, 324, 315), (139, 148, 331, 322), (142, 133, 314, 323), (134, 143, 326, 317), (122, 113, 294, 303), (149, 140, 321, 330), (114, 123, 306, 297), (144, 135, 316, 325), (141, 150, 333, 324), (148, 157, 340, 331), (136, 318, 327, 145), (158, 149, 330, 339), (124, 115, 296, 305), (151, 142, 323, 332), (150, 159, 342, 333), (116, 125, 308, 299), (143, 152, 335, 326), (160, 151, 332, 341), (126, 117, 298, 307), (153, 144, 325, 334), (152, 161, 344, 335), (118, 300, 309, 127), (145, 327, 336, 154), (162, 153, 334, 343), (125, 134, 317, 308), (135, 126, 307, 316), (154, 336, 345, 163), (350, 351, 363, 362), (352, 353, 365, 364), (346, 347, 359, 358), (348, 349, 361, 360), (47, 48, 358, 359), (92, 2, 410, 411, 412, 355, 356, 357, 370, 375, 369, 373, 377, 372, 371, 218, 209, 200, 191, 182, 173, 164, 155, 146, 137, 128, 119, 110, 101, 83, 368, 74, 65, 56, 47, 38, 29, 20, 3), (49, 50, 360, 361), (51, 52, 362, 363), (53, 54, 364, 365), (38, 47, 359, 347), (39, 38, 347, 346), (50, 41, 348, 360), (41, 40, 349, 348), (48, 39, 346, 358), (42, 51, 363, 351), (356, 355, 18, 100, 19, 28, 37, 46, 354, 366, 55, 64, 73, 82, 374, 91, 109, 118, 127, 136, 145, 154, 163, 172, 181, 190, 199, 208, 217, 226, 236, 249, 263, 277, 291, 403, 390, 278, 264, 250), (43, 42, 351, 350), (77, 76, 382, 381), (78, 77, 381, 380), (79, 78, 380, 379), (80, 79, 379, 378), (357, 356, 250, 389), (81, 80, 378, 376), (82, 81, 376, 374), (373, 369, 237, 238), (371, 372, 227), (75, 74, 368, 367), (382, 367, 84, 85), (387, 384, 385, 389), (388, 386, 384, 387), (389, 385, 370, 357), (0, 1, 409, 408), (377, 373, 238, 239), (411, 410, 1, 0), (410, 2, 4, 6, 8, 10, 12, 14, 16, 18, 409, 1), (821, 413, 824, 825), (431, 822, 821, 825, 768), (804, 796, 799, 692), (817, 820, 819, 818, 801, 799, 796), (505, 506, 418, 416), (506, 507, 420, 418), (507, 508, 422, 420), (508, 509, 424, 422), (509, 510, 426, 424), (510, 511, 428, 426), (511, 512, 430, 428), (512, 513, 432, 430), (422, 436, 435, 420), (432, 441, 440, 430), (424, 437, 436, 422), (426, 438, 437, 424), (418, 434, 433, 416), (428, 439, 438, 426), (420, 435, 434, 418), (430, 440, 439, 428), (443, 452, 451, 442), (434, 443, 442, 433), (435, 444, 443, 434), (436, 445, 444, 435), (437, 446, 445, 436), (438, 447, 446, 437), (439, 448, 447, 438), (440, 449, 448, 439), (441, 450, 449, 440), (455, 464, 463, 454), (444, 453, 452, 443), (445, 454, 453, 444), (446, 455, 454, 445), (447, 456, 455, 446), (448, 457, 456, 447), (449, 458, 457, 448), (450, 459, 458, 449), (467, 476, 475, 466), (459, 767, 779, 468), (457, 466, 465, 456), (459, 468, 467, 458), (467, 777, 765, 458), (457, 766, 778, 466), (458, 765, 766, 457), (453, 462, 461, 452), (465, 775, 763, 456), (453, 762, 774, 462), (468, 477, 476, 467), (461, 470, 469, 460), (462, 471, 470, 461), (463, 472, 471, 462), (464, 473, 472, 463), (465, 474, 473, 464), (466, 475, 474, 465), (470, 479, 478, 469), (471, 480, 479, 470), (472, 481, 480, 471), (473, 482, 481, 472), (474, 483, 482, 473), (475, 484, 483, 474), (476, 485, 484, 475), (477, 486, 485, 476), (489, 795, 780, 488), (479, 488, 487, 478), (480, 489, 488, 479), (481, 490, 489, 480), (482, 491, 490, 481), (483, 492, 491, 482), (484, 493, 492, 483), (485, 494, 493, 484), (486, 495, 494, 485), (794, 499, 498, 795), (793, 500, 499, 794), (792, 501, 500, 793), (791, 502, 501, 792), (789, 503, 502, 791), (787, 504, 503, 789), (780, 497, 496, 781), (429, 431, 513, 512), (427, 429, 512, 511), (425, 427, 511, 510), (423, 425, 510, 509), (421, 423, 509, 508), (419, 421, 508, 507), (417, 419, 507, 506), (415, 417, 506, 505), (515, 524, 523, 514), (502, 520, 519, 501), (503, 521, 520, 502), (504, 522, 521, 503), (497, 515, 514, 496), (498, 516, 515, 497), (499, 517, 516, 498), (500, 518, 517, 499), (501, 519, 518, 500), (527, 536, 535, 526), (516, 525, 524, 515), (517, 526, 525, 516), (518, 527, 526, 517), (519, 528, 527, 518), (520, 529, 528, 519), (521, 530, 529, 520), (522, 531, 530, 521), (542, 723, 714, 533), (529, 538, 537, 528), (531, 540, 539, 530), (532, 715, 724, 541), (525, 708, 717, 534), (525, 534, 533, 524), (569, 750, 741, 560), (540, 549, 548, 539), (530, 711, 712, 529), (534, 543, 542, 533), (533, 714, 705, 524), (536, 545, 544, 535), (559, 742, 751, 568), (528, 709, 710, 527), (538, 547, 546, 537), (543, 552, 551, 542), (526, 707, 708, 525), (545, 554, 553, 544), (523, 706, 715, 532), (547, 556, 555, 546), (549, 558, 557, 548), (524, 705, 706, 523), (552, 561, 560, 551), (554, 563, 562, 553), (556, 565, 564, 555), (558, 567, 566, 557), (563, 572, 571, 562), (565, 574, 573, 564), (567, 576, 575, 566), (540, 549, 731, 722), (561, 570, 569, 560), (574, 583, 582, 573), (575, 584, 583, 574), (576, 585, 584, 575), (569, 578, 577, 568), (570, 579, 578, 569), (571, 580, 579, 570), (572, 581, 580, 571), (573, 582, 581, 572), (578, 587, 586, 577), (579, 588, 587, 578), (580, 589, 588, 579), (581, 590, 589, 580), (582, 591, 590, 581), (583, 592, 591, 582), (584, 593, 592, 583), (585, 594, 593, 584), (596, 605, 604, 595), (587, 596, 595, 586), (588, 597, 596, 587), (589, 598, 597, 588), (590, 599, 598, 589), (591, 600, 599, 590), (592, 601, 600, 591), (593, 602, 601, 592), (594, 603, 602, 593), (608, 617, 616, 607), (597, 606, 605, 596), (598, 607, 606, 597), (599, 608, 607, 598), (600, 609, 608, 599), (601, 610, 609, 600), (602, 611, 610, 601), (603, 612, 611, 602), (620, 629, 628, 619), (609, 618, 617, 608), (610, 619, 618, 609), (611, 620, 619, 610), (612, 621, 620, 611), (605, 614, 613, 604), (606, 615, 614, 605), (607, 616, 615, 606), (621, 630, 629, 620), (614, 623, 622, 613), (615, 624, 623, 614), (616, 625, 624, 615), (617, 626, 625, 616), (618, 627, 626, 617), (619, 628, 627, 618), (623, 632, 631, 622), (624, 633, 632, 623), (625, 634, 633, 624), (626, 635, 634, 625), (627, 636, 635, 626), (628, 637, 636, 627), (629, 638, 637, 628), (630, 639, 638, 629), (635, 645, 644, 634), (636, 646, 645, 635), (637, 647, 646, 636), (638, 648, 647, 637), (639, 649, 648, 638), (678, 797, 798, 664), (664, 798, 783, 788, 650), (631, 641, 640, 784), (632, 642, 641, 631), (633, 643, 642, 632), (634, 644, 643, 633), (653, 667, 666, 652), (648, 661, 660, 647), (649, 662, 661, 648), (691, 801, 818, 803), (640, 653, 652, 790, 785), (641, 654, 653, 640), (642, 655, 654, 641), (643, 656, 655, 642), (644, 657, 656, 643), (645, 658, 657, 644), (646, 659, 658, 645), (647, 660, 659, 646), (670, 684, 683, 669), (654, 668, 667, 653), (655, 669, 668, 654), (656, 670, 669, 655), (657, 671, 670, 656), (658, 672, 671, 657), (659, 673, 672, 658), (660, 674, 673, 659), (661, 675, 674, 660), (662, 676, 675, 661), (651, 665, 664, 650), (652, 666, 665, 651), (687, 701, 700, 686), (671, 685, 684, 670), (672, 686, 685, 671), (673, 687, 686, 672), (674, 688, 687, 673), (650, 788, 782), (675, 689, 688, 674), (676, 690, 689, 675), (665, 679, 678, 664), (666, 680, 679, 665), (667, 681, 680, 666), (668, 682, 681, 667), (669, 683, 682, 668), (702, 814, 813, 701), (688, 702, 701, 687), (689, 703, 702, 688), (690, 704, 703, 689), (679, 693, 692, 678), (680, 694, 693, 679), (681, 695, 694, 680), (682, 696, 695, 681), (683, 697, 696, 682), (684, 698, 697, 683), (685, 699, 698, 684), (686, 700, 699, 685), (677, 800, 801, 691), (703, 815, 814, 702), (704, 816, 815, 703), (663, 802, 800, 677), (692, 799, 797, 678), (693, 805, 804, 692), (694, 806, 805, 693), (695, 807, 806, 694), (696, 808, 807, 695), (697, 809, 808, 696), (698, 810, 809, 697), (699, 811, 810, 698), (700, 812, 811, 699), (701, 813, 812, 700), (720, 729, 730, 721), (709, 718, 719, 710), (711, 720, 721, 712), (705, 714, 715, 706), (707, 716, 717, 708), (714, 723, 724, 715), (716, 725, 726, 717), (718, 727, 728, 719), (723, 732, 733, 724), (725, 734, 735, 726), (727, 736, 737, 728), (729, 738, 739, 730), (732, 741, 742, 733), (734, 743, 744, 735), (736, 745, 746, 737), (738, 747, 748, 739), (743, 752, 753, 744), (745, 754, 755, 746), (747, 756, 757, 748), (741, 750, 751, 742), (568, 751, 750, 569), (570, 753, 752, 571), (534, 717, 726, 543), (541, 724, 733, 550), (572, 755, 754, 573), (544, 725, 716, 535), (551, 732, 723, 542), (574, 757, 756, 575), (536, 719, 728, 545), (546, 727, 718, 537), (550, 733, 742, 559), (543, 726, 735, 552), (553, 734, 725, 544), (560, 741, 732, 551), (545, 728, 737, 554), (552, 735, 744, 561), (555, 736, 727, 546), (547, 730, 739, 556), (535, 716, 707, 526), (562, 743, 734, 553), (527, 710, 719, 536), (557, 738, 729, 548), (554, 737, 746, 563), (561, 744, 753, 570), (549, 558, 740, 731), (571, 752, 743, 562), (537, 718, 709, 528), (564, 745, 736, 555), (563, 746, 755, 572), (529, 712, 721, 538), (556, 739, 748, 565), (573, 754, 745, 564), (539, 720, 711, 530), (566, 747, 738, 557), (565, 748, 757, 574), (531, 540, 722, 713), (558, 567, 749, 740), (575, 756, 747, 566), (538, 721, 730, 547), (548, 729, 720, 539), (567, 576, 758, 749), (763, 775, 776, 764), (765, 777, 778, 766), (759, 771, 772, 760), (761, 773, 774, 762), (460, 772, 771, 461), (505, 416, 433, 442, 451, 460, 469, 478, 487, 781, 496, 514, 523, 532, 541, 550, 559, 568, 577, 586, 595, 604, 613, 622, 631, 784, 785, 790, 786, 782, 788, 783, 770, 769, 768, 825, 824, 823, 415), (462, 774, 773, 463), (464, 776, 775, 465), (466, 778, 777, 467), (451, 760, 772, 460), (452, 759, 760, 451), (463, 773, 761, 454), (454, 761, 762, 453), (461, 771, 759, 452), (455, 764, 776, 464), (769, 663, 677, 691, 803, 816, 704, 690, 676, 662, 649, 639, 630, 621, 612, 603, 594, 585, 576, 567, 558, 549, 540, 531, 522, 504, 787, 495, 486, 477, 468, 779, 767, 459, 450, 441, 432, 513, 431, 768), (456, 763, 764, 455), (490, 794, 795, 489), (491, 793, 794, 490), (492, 792, 793, 491), (493, 791, 792, 492), (770, 802, 663, 769), (494, 789, 791, 493), (495, 787, 789, 494), (786, 651, 650, 782), (784, 640, 785), (488, 780, 781, 487), (795, 498, 497, 780), (800, 802, 798, 797), (801, 800, 797, 799), (802, 770, 783, 798), (413, 821, 822, 414), (790, 652, 651, 786), (824, 413, 414, 823), (823, 414, 822, 431, 429, 427, 425, 423, 421, 419, 417, 415)])
me_cylinder_000.use_remesh_preserve_volume = False
me_cylinder_000.use_remesh_preserve_attributes = False
me_cylinder_000.use_mirror_vertex_groups = False
me_cylinder_000.update()

# ---- objects
ob_cylinder_000 = bpy.data.objects.new('Cylinder.000', me_cylinder_000)

# ---- transforms, parenting, visibility, modifiers, constraints
ob_cylinder_000.location = (0.0, 0.0, 0.0)
ob_cylinder_000.lineart.crease_threshold = 0.0

# ---- collection membership
col_collection_1.objects.link(ob_cylinder_000)

# ---- scene / render settings (as saved in the file)
scene.frame_start = 1; scene.frame_end = 250; scene.frame_set(1)
scene.render.engine = 'BLENDER_EEVEE_NEXT'
scene.render.resolution_percentage = 50
scene.render.dither_intensity = 0.0
scene.cycles.use_denoising = False
scene.cycles.samples = 128
scene.cycles.sampling_pattern = 'TABULATED_SOBOL'
scene.cycles.light_sampling_threshold = 0.0
scene.cycles.use_adaptive_sampling = False
scene.cycles.use_light_tree = False
scene.cycles.blur_glossy = 0.0
scene.cycles.sample_clamp_indirect = 0.0
scene.view_settings.view_transform = 'Standard'
bpy.context.view_layer.update()

# ---- added for rendering (the .blend has no active camera and no usable light): camera, sun
cam_auto = bpy.data.cameras.new('AutoCamera')
cam_auto.lens = 50.0
cam_auto.sensor_width = 36.0
cam_auto.clip_end = 1000.0
ob_auto_camera = bpy.data.objects.new('AutoCamera', cam_auto)
scene.collection.objects.link(ob_auto_camera)
ob_auto_camera.location = (26.9764, -33.3617, 35.3068)
ob_auto_camera.rotation_euler = (1.09748, -7.21219e-08, 0.694738)
scene.camera = ob_auto_camera
light_auto_sun = bpy.data.lights.new('AutoSun', 'SUN')
light_auto_sun.energy = 3.0
light_auto_sun.angle = 0.0523599
ob_auto_sun = bpy.data.objects.new('AutoSun', light_auto_sun)
scene.collection.objects.link(ob_auto_sun)
ob_auto_sun.rotation_euler = (0.872665, 0.174533, 0.523599)
bpy.context.view_layer.update()
